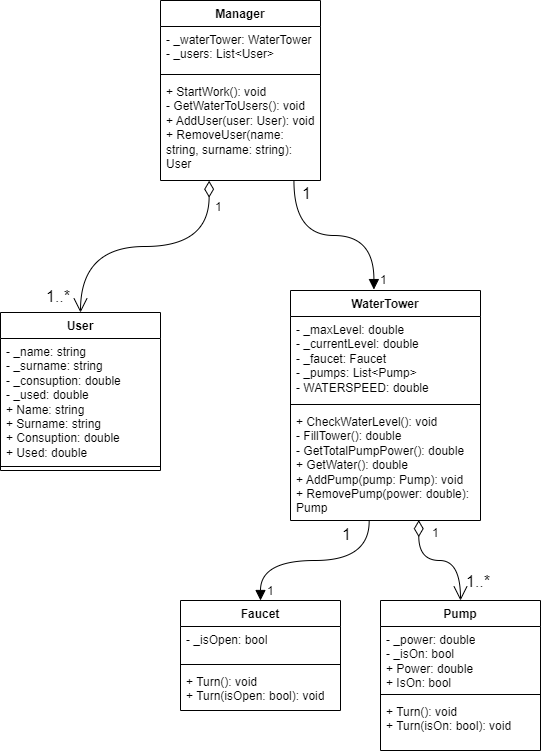

The diagram above was exported from draw.io. Its source (the exported page's mxGraphModel, read from the mxfile embedded in the PNG):
<mxGraphModel dx="1290" dy="631" grid="1" gridSize="10" guides="1" tooltips="1" connect="1" arrows="1" fold="1" page="1" pageScale="1" pageWidth="827" pageHeight="1169" math="0" shadow="0">
  <root>
    <mxCell id="WIyWlLk6GJQsqaUBKTNV-0" />
    <mxCell id="WIyWlLk6GJQsqaUBKTNV-1" parent="WIyWlLk6GJQsqaUBKTNV-0" />
    <mxCell id="0I59w6XoIKjxYQVEed8I-0" value="WaterTower" style="swimlane;fontStyle=1;align=center;verticalAlign=top;childLayout=stackLayout;horizontal=1;startSize=26;horizontalStack=0;resizeParent=1;resizeParentMax=0;resizeLast=0;collapsible=1;marginBottom=0;whiteSpace=wrap;html=1;" parent="WIyWlLk6GJQsqaUBKTNV-1" vertex="1">
      <mxGeometry x="420" y="310" width="190" height="230" as="geometry">
        <mxRectangle x="190" y="100" width="110" height="30" as="alternateBounds" />
      </mxGeometry>
    </mxCell>
    <mxCell id="0I59w6XoIKjxYQVEed8I-1" value="- _maxLevel: double&lt;br&gt;- _currentLevel: double&lt;br&gt;- _faucet: Faucet&lt;br&gt;- _pumps: List&amp;lt;Pump&amp;gt;&lt;br&gt;- WATERSPEED: double" style="text;strokeColor=none;fillColor=none;align=left;verticalAlign=top;spacingLeft=4;spacingRight=4;overflow=hidden;rotatable=0;points=[[0,0.5],[1,0.5]];portConstraint=eastwest;whiteSpace=wrap;html=1;" parent="0I59w6XoIKjxYQVEed8I-0" vertex="1">
      <mxGeometry y="26" width="190" height="84" as="geometry" />
    </mxCell>
    <mxCell id="0I59w6XoIKjxYQVEed8I-2" value="" style="line;strokeWidth=1;fillColor=none;align=left;verticalAlign=middle;spacingTop=-1;spacingLeft=3;spacingRight=3;rotatable=0;labelPosition=right;points=[];portConstraint=eastwest;strokeColor=inherit;" parent="0I59w6XoIKjxYQVEed8I-0" vertex="1">
      <mxGeometry y="110" width="190" height="8" as="geometry" />
    </mxCell>
    <mxCell id="0I59w6XoIKjxYQVEed8I-3" value="+ CheckWaterLevel(): void&lt;br&gt;- FillTower(): double&lt;br&gt;- GetTotalPumpPower(): double&lt;br&gt;+ GetWater(): double&lt;br&gt;+ AddPump(pump: Pump): void&lt;br&gt;+ RemovePump(power: double): Pump" style="text;strokeColor=none;fillColor=none;align=left;verticalAlign=top;spacingLeft=4;spacingRight=4;overflow=hidden;rotatable=0;points=[[0,0.5],[1,0.5]];portConstraint=eastwest;whiteSpace=wrap;html=1;" parent="0I59w6XoIKjxYQVEed8I-0" vertex="1">
      <mxGeometry y="118" width="190" height="112" as="geometry" />
    </mxCell>
    <mxCell id="0I59w6XoIKjxYQVEed8I-4" value="Pump" style="swimlane;fontStyle=1;align=center;verticalAlign=top;childLayout=stackLayout;horizontal=1;startSize=26;horizontalStack=0;resizeParent=1;resizeParentMax=0;resizeLast=0;collapsible=1;marginBottom=0;whiteSpace=wrap;html=1;" parent="WIyWlLk6GJQsqaUBKTNV-1" vertex="1">
      <mxGeometry x="510" y="620" width="160" height="150" as="geometry" />
    </mxCell>
    <mxCell id="0I59w6XoIKjxYQVEed8I-5" value="- _power: double&lt;br&gt;- _isOn: bool&lt;br&gt;+ Power: double&lt;br&gt;+ IsOn: bool" style="text;strokeColor=none;fillColor=none;align=left;verticalAlign=top;spacingLeft=4;spacingRight=4;overflow=hidden;rotatable=0;points=[[0,0.5],[1,0.5]];portConstraint=eastwest;whiteSpace=wrap;html=1;" parent="0I59w6XoIKjxYQVEed8I-4" vertex="1">
      <mxGeometry y="26" width="160" height="64" as="geometry" />
    </mxCell>
    <mxCell id="0I59w6XoIKjxYQVEed8I-6" value="" style="line;strokeWidth=1;fillColor=none;align=left;verticalAlign=middle;spacingTop=-1;spacingLeft=3;spacingRight=3;rotatable=0;labelPosition=right;points=[];portConstraint=eastwest;strokeColor=inherit;" parent="0I59w6XoIKjxYQVEed8I-4" vertex="1">
      <mxGeometry y="90" width="160" height="8" as="geometry" />
    </mxCell>
    <mxCell id="0I59w6XoIKjxYQVEed8I-7" value="+ Turn(): void&lt;br&gt;+ Turn(isOn: bool): void" style="text;strokeColor=none;fillColor=none;align=left;verticalAlign=top;spacingLeft=4;spacingRight=4;overflow=hidden;rotatable=0;points=[[0,0.5],[1,0.5]];portConstraint=eastwest;whiteSpace=wrap;html=1;" parent="0I59w6XoIKjxYQVEed8I-4" vertex="1">
      <mxGeometry y="98" width="160" height="52" as="geometry" />
    </mxCell>
    <mxCell id="0I59w6XoIKjxYQVEed8I-8" value="Manager" style="swimlane;fontStyle=1;align=center;verticalAlign=top;childLayout=stackLayout;horizontal=1;startSize=26;horizontalStack=0;resizeParent=1;resizeParentMax=0;resizeLast=0;collapsible=1;marginBottom=0;whiteSpace=wrap;html=1;" parent="WIyWlLk6GJQsqaUBKTNV-1" vertex="1">
      <mxGeometry x="290" y="20" width="160" height="180" as="geometry" />
    </mxCell>
    <mxCell id="0I59w6XoIKjxYQVEed8I-9" value="- _waterTower: WaterTower&lt;br style=&quot;border-color: var(--border-color);&quot;&gt;- _users: List&amp;lt;User&amp;gt;" style="text;strokeColor=none;fillColor=none;align=left;verticalAlign=top;spacingLeft=4;spacingRight=4;overflow=hidden;rotatable=0;points=[[0,0.5],[1,0.5]];portConstraint=eastwest;whiteSpace=wrap;html=1;" parent="0I59w6XoIKjxYQVEed8I-8" vertex="1">
      <mxGeometry y="26" width="160" height="44" as="geometry" />
    </mxCell>
    <mxCell id="0I59w6XoIKjxYQVEed8I-10" value="" style="line;strokeWidth=1;fillColor=none;align=left;verticalAlign=middle;spacingTop=-1;spacingLeft=3;spacingRight=3;rotatable=0;labelPosition=right;points=[];portConstraint=eastwest;strokeColor=inherit;" parent="0I59w6XoIKjxYQVEed8I-8" vertex="1">
      <mxGeometry y="70" width="160" height="8" as="geometry" />
    </mxCell>
    <mxCell id="0I59w6XoIKjxYQVEed8I-11" value="+ StartWork(): void&lt;br&gt;- GetWaterToUsers(): void&lt;br&gt;+ AddUser(user: User): void&lt;br&gt;+ RemoveUser(name: string, surname: string): User" style="text;strokeColor=none;fillColor=none;align=left;verticalAlign=top;spacingLeft=4;spacingRight=4;overflow=hidden;rotatable=0;points=[[0,0.5],[1,0.5]];portConstraint=eastwest;whiteSpace=wrap;html=1;" parent="0I59w6XoIKjxYQVEed8I-8" vertex="1">
      <mxGeometry y="78" width="160" height="102" as="geometry" />
    </mxCell>
    <mxCell id="0I59w6XoIKjxYQVEed8I-12" value="User" style="swimlane;fontStyle=1;align=center;verticalAlign=top;childLayout=stackLayout;horizontal=1;startSize=26;horizontalStack=0;resizeParent=1;resizeParentMax=0;resizeLast=0;collapsible=1;marginBottom=0;whiteSpace=wrap;html=1;" parent="WIyWlLk6GJQsqaUBKTNV-1" vertex="1">
      <mxGeometry x="130" y="332" width="160" height="158" as="geometry" />
    </mxCell>
    <mxCell id="0I59w6XoIKjxYQVEed8I-13" value="- _name: string&lt;br&gt;- _surname: string&lt;br&gt;- _consuption: double&lt;br&gt;- _used: double&lt;br&gt;+ Name: string&lt;br&gt;+ Surname: string&lt;br&gt;+ Consuption: double&lt;br&gt;+ Used: double" style="text;strokeColor=none;fillColor=none;align=left;verticalAlign=top;spacingLeft=4;spacingRight=4;overflow=hidden;rotatable=0;points=[[0,0.5],[1,0.5]];portConstraint=eastwest;whiteSpace=wrap;html=1;" parent="0I59w6XoIKjxYQVEed8I-12" vertex="1">
      <mxGeometry y="26" width="160" height="124" as="geometry" />
    </mxCell>
    <mxCell id="0I59w6XoIKjxYQVEed8I-14" value="" style="line;strokeWidth=1;fillColor=none;align=left;verticalAlign=middle;spacingTop=-1;spacingLeft=3;spacingRight=3;rotatable=0;labelPosition=right;points=[];portConstraint=eastwest;strokeColor=inherit;" parent="0I59w6XoIKjxYQVEed8I-12" vertex="1">
      <mxGeometry y="150" width="160" height="8" as="geometry" />
    </mxCell>
    <mxCell id="0I59w6XoIKjxYQVEed8I-16" value="Faucet" style="swimlane;fontStyle=1;align=center;verticalAlign=top;childLayout=stackLayout;horizontal=1;startSize=26;horizontalStack=0;resizeParent=1;resizeParentMax=0;resizeLast=0;collapsible=1;marginBottom=0;whiteSpace=wrap;html=1;" parent="WIyWlLk6GJQsqaUBKTNV-1" vertex="1">
      <mxGeometry x="310" y="620" width="160" height="110" as="geometry" />
    </mxCell>
    <mxCell id="0I59w6XoIKjxYQVEed8I-17" value="- _isOpen: bool" style="text;strokeColor=none;fillColor=none;align=left;verticalAlign=top;spacingLeft=4;spacingRight=4;overflow=hidden;rotatable=0;points=[[0,0.5],[1,0.5]];portConstraint=eastwest;whiteSpace=wrap;html=1;" parent="0I59w6XoIKjxYQVEed8I-16" vertex="1">
      <mxGeometry y="26" width="160" height="34" as="geometry" />
    </mxCell>
    <mxCell id="0I59w6XoIKjxYQVEed8I-18" value="" style="line;strokeWidth=1;fillColor=none;align=left;verticalAlign=middle;spacingTop=-1;spacingLeft=3;spacingRight=3;rotatable=0;labelPosition=right;points=[];portConstraint=eastwest;strokeColor=inherit;" parent="0I59w6XoIKjxYQVEed8I-16" vertex="1">
      <mxGeometry y="60" width="160" height="8" as="geometry" />
    </mxCell>
    <mxCell id="0I59w6XoIKjxYQVEed8I-19" value="+ Turn(): void&lt;br&gt;+ Turn(isOpen: bool): void" style="text;strokeColor=none;fillColor=none;align=left;verticalAlign=top;spacingLeft=4;spacingRight=4;overflow=hidden;rotatable=0;points=[[0,0.5],[1,0.5]];portConstraint=eastwest;whiteSpace=wrap;html=1;" parent="0I59w6XoIKjxYQVEed8I-16" vertex="1">
      <mxGeometry y="68" width="160" height="42" as="geometry" />
    </mxCell>
    <mxCell id="YGsAj3JSz4sPQO7wCw1F-9" value="1" style="endArrow=open;html=1;endSize=12;startArrow=diamondThin;startSize=14;startFill=0;edgeStyle=orthogonalEdgeStyle;align=left;verticalAlign=bottom;rounded=0;fontSize=12;curved=1;exitX=0.675;exitY=0.997;exitDx=0;exitDy=0;exitPerimeter=0;entryX=0.5;entryY=0;entryDx=0;entryDy=0;" edge="1" parent="WIyWlLk6GJQsqaUBKTNV-1" source="0I59w6XoIKjxYQVEed8I-3" target="0I59w6XoIKjxYQVEed8I-4">
      <mxGeometry x="-0.6385" y="12" relative="1" as="geometry">
        <mxPoint x="330" y="410" as="sourcePoint" />
        <mxPoint x="490" y="410" as="targetPoint" />
        <mxPoint as="offset" />
      </mxGeometry>
    </mxCell>
    <mxCell id="YGsAj3JSz4sPQO7wCw1F-12" value="1" style="endArrow=open;html=1;endSize=12;startArrow=diamondThin;startSize=14;startFill=0;edgeStyle=orthogonalEdgeStyle;align=left;verticalAlign=bottom;rounded=0;fontSize=12;curved=1;exitX=0.304;exitY=1.002;exitDx=0;exitDy=0;exitPerimeter=0;entryX=0.5;entryY=0;entryDx=0;entryDy=0;" edge="1" parent="WIyWlLk6GJQsqaUBKTNV-1" source="0I59w6XoIKjxYQVEed8I-11" target="0I59w6XoIKjxYQVEed8I-12">
      <mxGeometry x="-0.727" y="4" relative="1" as="geometry">
        <mxPoint x="280" y="250" as="sourcePoint" />
        <mxPoint x="440" y="250" as="targetPoint" />
        <mxPoint as="offset" />
      </mxGeometry>
    </mxCell>
    <mxCell id="YGsAj3JSz4sPQO7wCw1F-13" value="1" style="endArrow=block;endFill=1;html=1;edgeStyle=orthogonalEdgeStyle;align=left;verticalAlign=top;rounded=0;fontSize=12;startSize=8;endSize=8;curved=1;entryX=0.439;entryY=-0.004;entryDx=0;entryDy=0;entryPerimeter=0;exitX=0.834;exitY=1.002;exitDx=0;exitDy=0;exitPerimeter=0;" edge="1" parent="WIyWlLk6GJQsqaUBKTNV-1" source="0I59w6XoIKjxYQVEed8I-11" target="0I59w6XoIKjxYQVEed8I-0">
      <mxGeometry x="0.7613" y="5" relative="1" as="geometry">
        <mxPoint x="390" y="222" as="sourcePoint" />
        <mxPoint x="470" y="250" as="targetPoint" />
        <mxPoint as="offset" />
      </mxGeometry>
    </mxCell>
    <mxCell id="YGsAj3JSz4sPQO7wCw1F-14" value="1" style="edgeLabel;resizable=0;html=1;align=left;verticalAlign=bottom;fontSize=16;" connectable="0" vertex="1" parent="YGsAj3JSz4sPQO7wCw1F-13">
      <mxGeometry x="-1" relative="1" as="geometry">
        <mxPoint x="7" y="24" as="offset" />
      </mxGeometry>
    </mxCell>
    <mxCell id="YGsAj3JSz4sPQO7wCw1F-15" value="1" style="endArrow=block;endFill=1;html=1;edgeStyle=orthogonalEdgeStyle;align=left;verticalAlign=top;rounded=0;fontSize=12;startSize=8;endSize=8;curved=1;exitX=0.414;exitY=1.007;exitDx=0;exitDy=0;exitPerimeter=0;entryX=0.5;entryY=0;entryDx=0;entryDy=0;" edge="1" parent="WIyWlLk6GJQsqaUBKTNV-1" source="0I59w6XoIKjxYQVEed8I-3" target="0I59w6XoIKjxYQVEed8I-16">
      <mxGeometry x="0.7613" y="5" relative="1" as="geometry">
        <mxPoint x="383" y="161" as="sourcePoint" />
        <mxPoint x="525" y="270" as="targetPoint" />
        <mxPoint as="offset" />
      </mxGeometry>
    </mxCell>
    <mxCell id="YGsAj3JSz4sPQO7wCw1F-16" value="1" style="edgeLabel;resizable=0;html=1;align=left;verticalAlign=bottom;fontSize=16;" connectable="0" vertex="1" parent="YGsAj3JSz4sPQO7wCw1F-15">
      <mxGeometry x="-1" relative="1" as="geometry">
        <mxPoint x="-29" y="24" as="offset" />
      </mxGeometry>
    </mxCell>
    <mxCell id="YGsAj3JSz4sPQO7wCw1F-18" value="1..*" style="text;strokeColor=none;fillColor=none;align=left;verticalAlign=top;spacingLeft=4;spacingRight=4;overflow=hidden;rotatable=0;points=[[0,0.5],[1,0.5]];portConstraint=eastwest;whiteSpace=wrap;html=1;fontSize=16;" vertex="1" parent="WIyWlLk6GJQsqaUBKTNV-1">
      <mxGeometry x="590" y="585" width="60" height="20" as="geometry" />
    </mxCell>
    <mxCell id="YGsAj3JSz4sPQO7wCw1F-19" value="1..*" style="text;strokeColor=none;fillColor=none;align=left;verticalAlign=top;spacingLeft=4;spacingRight=4;overflow=hidden;rotatable=0;points=[[0,0.5],[1,0.5]];portConstraint=eastwest;whiteSpace=wrap;html=1;fontSize=16;" vertex="1" parent="WIyWlLk6GJQsqaUBKTNV-1">
      <mxGeometry x="170" y="300" width="60" height="20" as="geometry" />
    </mxCell>
  </root>
</mxGraphModel>